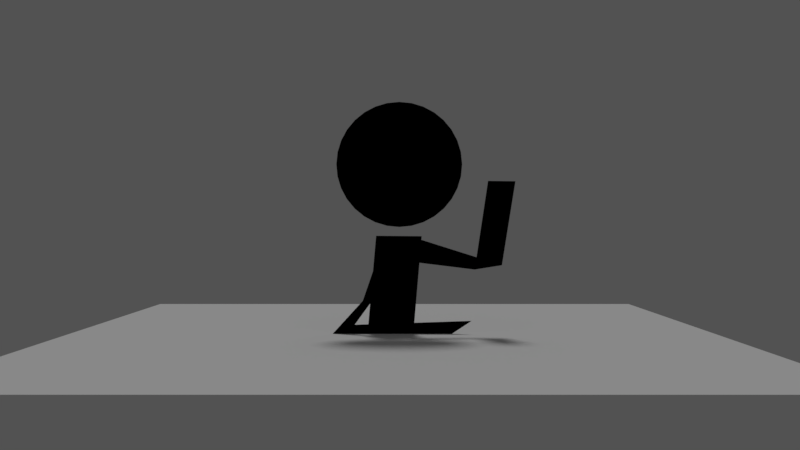 # Source: boneco.blend  (saved by Blender 2.79.0; exported with 4.5.12 LTS)
import bpy
from mathutils import Matrix  # noqa: F401  (used for matrix-valued properties, if any)

bpy.ops.wm.read_factory_settings(use_empty=True)
scene = bpy.context.scene
scene.name = 'Scene'

# ---- collections
col_collection_1 = bpy.data.collections.new('Collection 1'); scene.collection.children.link(col_collection_1)

# ---- materials (node trees are filled in below, after node groups)
mat_materiais = bpy.data.materials.new('Materiais')
mat_materiais.alpha_threshold = 0.0
mat_materiais.roughness = 0.5

# ---- material node trees
mat_materiais.use_nodes = True; mat_materiais.node_tree.nodes.clear()
_N = mat_materiais.node_tree.nodes; _L = mat_materiais.node_tree.links
n0 = _N.new('ShaderNodeOutputMaterial'); n0.name = 'Saída de material'; n0.location = (300, 300)
n1 = _N.new('ShaderNodeBsdfDiffuse'); n1.name = 'BSDF - Difuso'; n1.location = (10, 300)
n1.inputs[0].default_value = (0.0, 0.0, 0.0, 1.0)
_L.new(n1.outputs[0], n0.inputs[0])
n0.is_active_output = True

# ---- world
world_world = bpy.data.worlds.new('World'); scene.world = world_world
world_world.use_nodes = True; world_world.node_tree.nodes.clear()
_N = world_world.node_tree.nodes; _L = world_world.node_tree.links
n0 = _N.new('ShaderNodeOutputWorld'); n0.name = 'Saída de ambiente (mundo)'; n0.location = (300, 300)
n1 = _N.new('ShaderNodeBackground'); n1.name = 'Plano de fundo'; n1.location = (10, 300)
n1.inputs[0].default_value = (0.08399, 0.08399, 0.08399, 1.0)
_L.new(n1.outputs[0], n0.inputs[0])
n0.is_active_output = True
world_world.color = (0.9285, 0.9285, 0.9285)
world_world.use_sun_shadow = False
world_world.sun_shadow_jitter_overblur = 0.0
world_world.cycles.sampling_method = 'MANUAL'

# ---- cameras
cam_camera = bpy.data.cameras.new('Camera')
cam_camera.clip_end = 100.0
cam_camera.lens = 35.0
cam_camera.sensor_width = 32.0
cam_camera.sensor_height = 18.0
cam_camera.ortho_scale = 7.314
cam_camera.dof.focus_distance = 0.0

# ---- lights
light_lamp = bpy.data.lights.new('Lamp', 'SUN')
light_lamp.transmission_factor = 0.0
light_lamp.cutoff_distance = 30.0
light_lamp.angle = 0.1993
light_lamp.energy = 0.8
light_lamp.shadow_buffer_clip_start = 1.001
light_lamp.shadow_soft_size = 0.1
light_lamp.shadow_cascade_max_distance = 1000.0

# ---- meshes
me_plano_003 = bpy.data.meshes.new('Plano.003')
me_plano_003.from_pydata([(-1.0, -1.0, 0.0), (1.0, -1.0, 0.0), (-1.0, 1.0, 0.0), (1.0, 1.0, 0.0)], [], [(0, 1, 3, 2)])
me_plano_003.use_remesh_preserve_volume = False
me_plano_003.use_remesh_preserve_attributes = False
me_plano_003.use_mirror_vertex_groups = False
me_plano_003.update()
me_plano_002 = bpy.data.meshes.new('Plano.002')
me_plano_002.from_pydata([(-1.0, -1.0, 0.0), (3.486, -0.5588, -0.215), (-1.0, 1.0, 0.0), (4.427, -1.827, -0.2639), (1.055, 7.166, -0.04272), (2.982, 5.268, -0.2493)], [], [(0, 1, 3, 2), (3, 1, 4, 5)])
me_plano_002.materials.append(mat_materiais)
me_plano_002.use_remesh_preserve_volume = False
me_plano_002.use_remesh_preserve_attributes = False
me_plano_002.use_mirror_vertex_groups = False
me_plano_002.update()
me_plano_001 = bpy.data.meshes.new('Plano.001')
me_plano_001.from_pydata([(-1.0, -1.0, 0.0), (2.174, 1.711, -0.1221), (-1.0, 1.0, 0.0), (3.119, 3.158, -0.2006), (0.0365, 7.421, 0.04569), (1.125, 8.614, -0.1192)], [], [(0, 1, 3, 2), (3, 1, 4, 5)])
me_plano_001.materials.append(mat_materiais)
me_plano_001.use_remesh_preserve_volume = False
me_plano_001.use_remesh_preserve_attributes = False
me_plano_001.use_mirror_vertex_groups = False
me_plano_001.update()
me_plano = bpy.data.meshes.new('Plano')
me_plano.from_pydata([(-0.9716, -0.9969, -0.001032), (1.226, -1.0, -0.008289), (-1.028, 0.9969, 0.001032), (1.226, 1.0, -0.008289), (-0.9021, -1.0, -0.0003643), (-0.7309, -1.0, -0.001002), (-0.5596, -1.0, -0.001639), (-0.3883, -1.0, -0.002277), (-0.2171, -1.0, -0.002915), (-0.04582, -1.0, -0.003552), (0.1254, -1.0, -0.00419), (0.2967, -1.0, -0.004827), (0.468, -1.0, -0.005465), (0.6392, -1.0, -0.006103), (0.8105, -1.0, -0.00674), (0.9818, -1.0, -0.007378), (0.9818, 1.0, -0.007378), (0.8105, 1.0, -0.00674), (0.6392, 1.0, -0.006103), (0.468, 1.0, -0.005465), (0.2967, 1.0, -0.004827), (0.1254, 1.0, -0.00419), (-0.04582, 1.0, -0.003552), (-0.2171, 1.0, -0.002915), (-0.3883, 1.0, -0.002277), (-0.5596, 1.0, -0.001639), (-0.7309, 1.0, -0.001002), (-0.9021, 1.0, -0.0003643)], [], [(15, 1, 3, 16), (0, 4, 27, 2), (4, 5, 26, 27), (5, 6, 25, 26), (6, 7, 24, 25), (7, 8, 23, 24), (8, 9, 22, 23), (9, 10, 21, 22), (10, 11, 20, 21), (11, 12, 19, 20), (12, 13, 18, 19), (13, 14, 17, 18), (14, 15, 16, 17)])
me_plano.materials.append(mat_materiais)
me_plano.use_remesh_preserve_volume = False
me_plano.use_remesh_preserve_attributes = False
me_plano.use_mirror_vertex_groups = False
me_plano.update()
me_c_rculo = bpy.data.meshes.new('Círculo')
me_c_rculo.from_pydata([(0.0, 1.0, 0.0), (-0.1951, 0.9808, 0.0), (-0.3827, 0.9239, 0.0), (-0.5556, 0.8315, 0.0), (-0.7071, 0.7071, 0.0), (-0.8315, 0.5556, 0.0), (-0.9239, 0.3827, 0.0), (-0.9808, 0.1951, 0.0), (-1.0, 7.55e-08, 0.0), (-0.9808, -0.1951, 0.0), (-0.9239, -0.3827, 0.0), (-0.8315, -0.5556, 0.0), (-0.7071, -0.7071, 0.0), (-0.5556, -0.8315, 0.0), (-0.3827, -0.9239, 0.0), (-0.1951, -0.9808, 0.0), (3.258e-07, -1.0, 0.0), (0.1951, -0.9808, 0.0), (0.3827, -0.9239, 0.0), (0.5556, -0.8315, 0.0), (0.7071, -0.7071, 0.0), (0.8315, -0.5556, 0.0), (0.9239, -0.3827, 0.0), (0.9808, -0.1951, 0.0), (1.0, 9.656e-07, 0.0), (0.9808, 0.1951, 0.0), (0.9239, 0.3827, 0.0), (0.8315, 0.5556, 0.0), (0.7071, 0.7071, 0.0), (0.5556, 0.8315, 0.0), (0.3827, 0.9239, 0.0), (0.1951, 0.9808, 0.0)], [], [(1, 2, 3, 4, 5, 6, 7, 8, 9, 10, 11, 12, 13, 14, 15, 16, 17, 18, 19, 20, 21, 22, 23, 24, 25, 26, 27, 28, 29, 30, 31, 0)])
me_c_rculo.materials.append(mat_materiais)
me_c_rculo.use_remesh_preserve_volume = False
me_c_rculo.use_remesh_preserve_attributes = False
me_c_rculo.use_mirror_vertex_groups = False
me_c_rculo.update()

# ---- objects
ob_plano_003 = bpy.data.objects.new('Plano.003', me_plano_003)
ob_plano_002 = bpy.data.objects.new('Plano.002', me_plano_002)
ob_plano_001 = bpy.data.objects.new('Plano.001', me_plano_001)
ob_plano = bpy.data.objects.new('Plano', me_plano)
ob_c_rculo = bpy.data.objects.new('Círculo', me_c_rculo)
ob_lamp = bpy.data.objects.new('Lamp', light_lamp)
ob_camera = bpy.data.objects.new('Camera', cam_camera)

# ---- transforms, parenting, visibility, modifiers, constraints
ob_plano_003.location = (1.432e-08, -0.3799, 0.5104)
ob_plano_003.scale = (5.045, 5.045, 5.045)
ob_plano_003.lineart.crease_threshold = 0.0
ob_plano_002.location = (0.09644, -0.4327, 1.615)
ob_plano_002.rotation_euler = (-1.347, 1.163, -1.344)
ob_plano_002.scale = (0.3138, 0.2153, 0.3138)
ob_plano_002.lineart.crease_threshold = 0.0
ob_plano_001.location = (0.09644, 0.1438, 1.635)
ob_plano_001.rotation_euler = (1.519, 0.6482, 1.459)
ob_plano_001.scale = (0.3138, 0.2153, 0.3138)
ob_plano_001.lineart.crease_threshold = 0.0
ob_plano.location = (0.0, -0.3604, 1.051)
ob_plano.rotation_euler = (-1.172, 1.477, -1.171)
ob_plano.scale = (0.9913, 0.3597, 1.0)
ob_plano.lineart.crease_threshold = 0.0
_m = ob_plano.modifiers.new('SimpleDeform', 'SIMPLE_DEFORM')
_m.deform_axis = 'Z'
_m.factor = 0.0
_m.angle = 0.0
ob_c_rculo.location = (-0.1033, -0.2697, 3.179)
ob_c_rculo.rotation_euler = (-0.0, -1.629, -0.0)
ob_c_rculo.lineart.crease_threshold = 0.0
ob_lamp.location = (-2.798, 1.754, 5.904)
ob_lamp.rotation_euler = (-0.4795, 0.07629, 1.714)
ob_lamp.lock_rotations_4d = False
ob_lamp.empty_display_type = 'ARROWS'
ob_lamp.color = (0.0, 0.0, 0.0, 0.0)
ob_lamp.lineart.crease_threshold = 0.0
ob_camera.location = (13.81, -0.2549, 2.209)
ob_camera.rotation_euler = (1.571, -0.0, 1.571)
ob_camera.lock_rotations_4d = False
ob_camera.empty_display_type = 'ARROWS'
ob_camera.color = (0.0, 0.0, 0.0, 0.0)
ob_camera.display_type = 'WIRE'
ob_camera.lineart.crease_threshold = 0.0

# ---- collection membership
col_collection_1.objects.link(ob_plano_003)
col_collection_1.objects.link(ob_plano_002)
col_collection_1.objects.link(ob_plano_001)
col_collection_1.objects.link(ob_plano)
col_collection_1.objects.link(ob_c_rculo)
col_collection_1.objects.link(ob_lamp)
col_collection_1.objects.link(ob_camera)

# ---- scene / render settings (as saved in the file)
scene.camera = ob_camera
scene.frame_start = 1; scene.frame_end = 250; scene.frame_set(1)
scene.render.engine = 'CYCLES'
scene.render.dither_intensity = 0.0
scene.render.film_transparent = True
scene.cycles.use_denoising = False
scene.cycles.samples = 128
scene.cycles.sampling_pattern = 'TABULATED_SOBOL'
scene.cycles.use_adaptive_sampling = False
scene.cycles.use_light_tree = False
scene.cycles.blur_glossy = 0.0
scene.cycles.sample_clamp_indirect = 0.0
scene.view_settings.view_transform = 'Standard'
bpy.context.view_layer.update()
